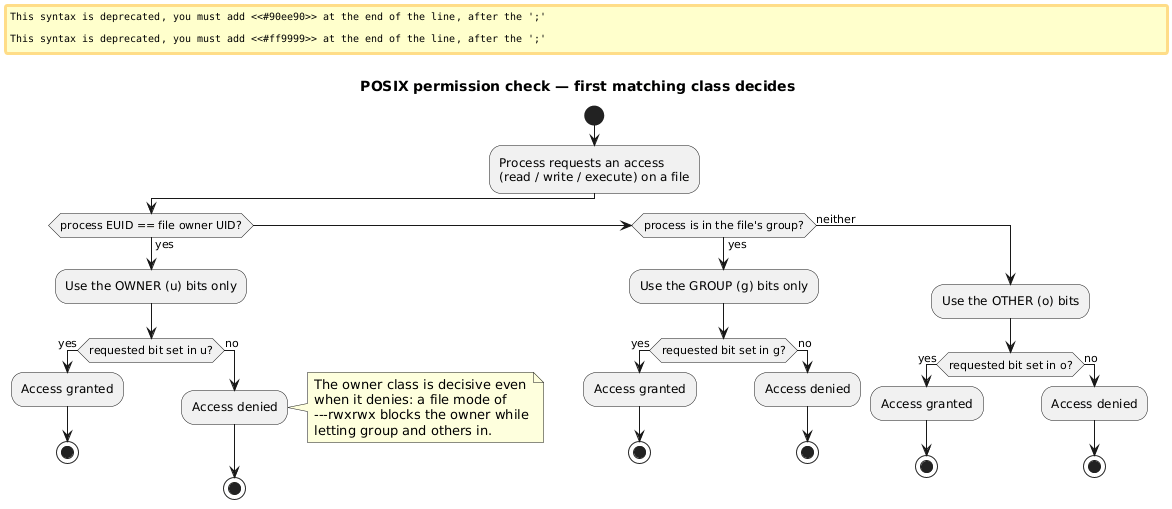

The diagram above was rendered by PlantUML. Its source (embedded in the PNG):
@startuml
title POSIX permission check — first matching class decides

start
:Process requests an access\n(read / write / execute) on a file;
if (process EUID == file owner UID?) then (yes)
  :Use the OWNER (u) bits only;
  if (requested bit set in u?) then (yes)
    #90ee90:Access granted;
    stop
  else (no)
    #ff9999:Access denied;
    note right
      The owner class is decisive even
      when it denies: a file mode of
      ---rwxrwx blocks the owner while
      letting group and others in.
    end note
    stop
  endif
elseif (process is in the file's group?) then (yes)
  :Use the GROUP (g) bits only;
  if (requested bit set in g?) then (yes)
    #90ee90:Access granted;
    stop
  else (no)
    #ff9999:Access denied;
    stop
  endif
else (neither)
  :Use the OTHER (o) bits;
  if (requested bit set in o?) then (yes)
    #90ee90:Access granted;
    stop
  else (no)
    #ff9999:Access denied;
    stop
  endif
endif
@enduml